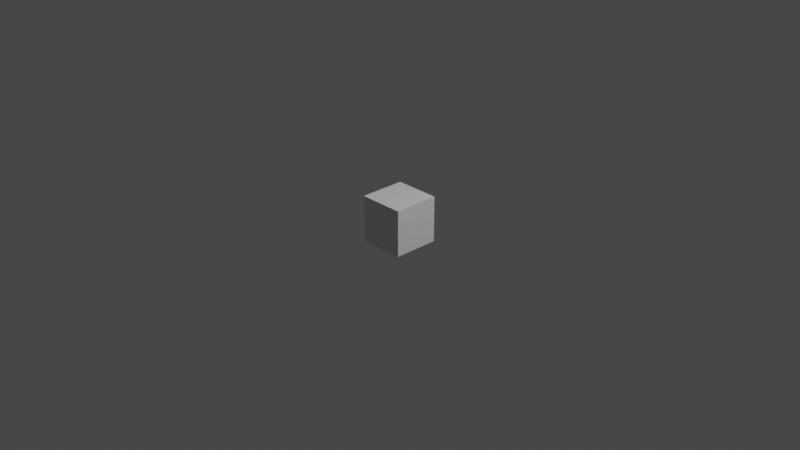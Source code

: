 # Source: startup.blend  (saved by Blender 3.5.10; exported with 4.5.12 LTS)
import bpy
from mathutils import Matrix  # noqa: F401  (used for matrix-valued properties, if any)

bpy.ops.wm.read_factory_settings(use_empty=True)
scene = bpy.context.scene
scene.name = 'Scene'

# ---- collections
col_collection = bpy.data.collections.new('Collection'); scene.collection.children.link(col_collection)

# ---- materials (node trees are filled in below, after node groups)
mat_material = bpy.data.materials.new('Material')
mat_material.alpha_threshold = 0.0
mat_material.use_transparent_shadow = False
mat_material.roughness = 0.5
mat_material.line_color = (0.0, 0.0, 0.0, 1.0)

# ---- material node trees
mat_material.use_nodes = True; mat_material.node_tree.nodes.clear()
_N = mat_material.node_tree.nodes; _L = mat_material.node_tree.links
n0 = _N.new('ShaderNodeOutputMaterial'); n0.name = 'Material Output'; n0.location = (300, 300)
n1 = _N.new('ShaderNodeBsdfPrincipled'); n1.name = 'Principled BSDF'; n1.location = (10, 300)
n1.distribution = 'GGX'
n1.subsurface_method = 'RANDOM_WALK_SKIN'
n1.inputs[3].default_value = 1.45
n1.inputs[27].default_value = (0.0, 0.0, 0.0, 1.0)
n1.inputs[28].default_value = 1.0
_L.new(n1.outputs[0], n0.inputs[0])
n0.is_active_output = True

# ---- world
world_world = bpy.data.worlds.new('World'); scene.world = world_world
world_world.use_nodes = True; world_world.node_tree.nodes.clear()
_N = world_world.node_tree.nodes; _L = world_world.node_tree.links
n0 = _N.new('ShaderNodeOutputWorld'); n0.name = 'World Output'; n0.location = (300, 300)
n1 = _N.new('ShaderNodeBackground'); n1.name = 'Background'; n1.location = (10, 300)
n1.inputs[0].default_value = (0.05088, 0.05088, 0.05088, 1.0)
_L.new(n1.outputs[0], n0.inputs[0])
n0.is_active_output = True
world_world.color = (0.05088, 0.05088, 0.05088)
world_world.use_sun_shadow = False
world_world.sun_shadow_jitter_overblur = 0.0

# ---- cameras
cam_camera = bpy.data.cameras.new('Camera')
cam_camera.clip_end = 100.0
cam_camera.ortho_scale = 7.314

# ---- lights
light_light = bpy.data.lights.new('Light', 'POINT')
light_light.transmission_factor = 0.0
light_light.energy = 1000.0
light_light.shadow_soft_size = 0.1
light_light.shadow_maximum_resolution = 0.006
light_light.use_absolute_resolution = True

# ---- meshes
me_cube = bpy.data.meshes.new('Cube')
me_cube.from_pydata([(1.0, 1.0, 1.0), (1.0, 1.0, -1.0), (1.0, -1.0, 1.0), (1.0, -1.0, -1.0), (-1.0, 1.0, 1.0), (-1.0, 1.0, -1.0), (-1.0, -1.0, 1.0), (-1.0, -1.0, -1.0)], [], [(0, 4, 6, 2), (3, 2, 6, 7), (7, 6, 4, 5), (5, 1, 3, 7), (1, 0, 2, 3), (5, 4, 0, 1)])
_uv = me_cube.uv_layers.new(name='UVMap')
_uv.uv.foreach_set('vector', [0.625, 0.5, 0.875, 0.5, 0.875, 0.75, 0.625, 0.75, 0.375, 0.75, 0.625, 0.75, 0.625, 1.0, 0.375, 1.0, 0.375, 0.0, 0.625, 0.0, 0.625, 0.25, 0.375, 0.25, 0.125, 0.5, 0.375, 0.5, 0.375, 0.75, 0.125, 0.75, 0.375, 0.5, 0.625, 0.5, 0.625, 0.75, 0.375, 0.75, 0.375, 0.25, 0.625, 0.25, 0.625, 0.5, 0.375, 0.5])
me_cube.materials.append(mat_material)
me_cube.use_mirror_vertex_groups = False
me_cube.update()

# ---- objects
ob_cube = bpy.data.objects.new('Cube', me_cube)
ob_light = bpy.data.objects.new('Light', light_light)
ob_camera = bpy.data.objects.new('Camera', cam_camera)

# ---- transforms, parenting, visibility, modifiers, constraints
ob_cube.location = (0.0, 0.0, 0.0)
ob_cube.scale = (0.25, 0.25, 0.25)
ob_cube.lock_rotations_4d = False
ob_cube.empty_display_type = 'ARROWS'
ob_cube.lineart.crease_threshold = 0.0
ob_light.location = (4.076, 1.005, 5.904)
ob_light.rotation_euler = (0.6503, 0.05522, 1.866)
ob_light.lock_rotations_4d = False
ob_light.empty_display_type = 'ARROWS'
ob_light.color = (0.0, 0.0, 0.0, 0.0)
ob_light.lineart.crease_threshold = 0.0
ob_camera.location = (7.359, -6.926, 4.958)
ob_camera.rotation_euler = (1.109, 0.0, 0.8149)
ob_camera.lock_rotations_4d = False
ob_camera.empty_display_type = 'ARROWS'
ob_camera.color = (0.0, 0.0, 0.0, 0.0)
ob_camera.display_type = 'WIRE'
ob_camera.lineart.crease_threshold = 0.0

# ---- collection membership
col_collection.objects.link(ob_cube)
col_collection.objects.link(ob_light)
col_collection.objects.link(ob_camera)

# ---- scene / render settings (as saved in the file)
scene.camera = ob_camera
scene.frame_start = 1; scene.frame_end = 250; scene.frame_set(1)
scene.render.engine = 'BLENDER_EEVEE_NEXT'
scene.cycles.sampling_pattern = 'TABULATED_SOBOL'
scene.view_settings.view_transform = 'Filmic'
bpy.context.view_layer.update()
